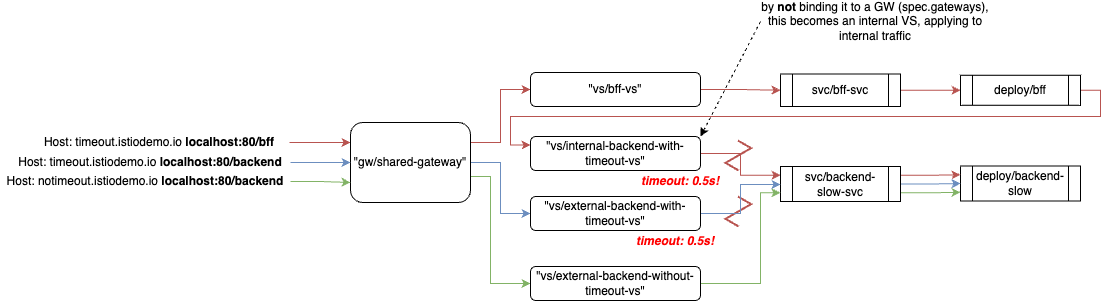

The diagram above was exported from draw.io. Its source (the exported page's mxGraphModel, read from the mxfile embedded in the PNG):
<mxGraphModel dx="1301" dy="397" grid="1" gridSize="10" guides="1" tooltips="1" connect="1" arrows="1" fold="1" page="1" pageScale="1" pageWidth="827" pageHeight="1169" math="0" shadow="0">
  <root>
    <mxCell id="0" />
    <mxCell id="1" parent="0" />
    <mxCell id="I_P2_qD0Jl0lsfXRpeoM-4" style="edgeStyle=orthogonalEdgeStyle;rounded=0;orthogonalLoop=1;jettySize=auto;html=1;entryX=0;entryY=0.25;entryDx=0;entryDy=0;fillColor=#f8cecc;strokeColor=#b85450;" parent="1" source="I_P2_qD0Jl0lsfXRpeoM-1" target="I_P2_qD0Jl0lsfXRpeoM-8" edge="1">
      <mxGeometry relative="1" as="geometry">
        <mxPoint x="362.5" y="210" as="targetPoint" />
      </mxGeometry>
    </mxCell>
    <mxCell id="I_P2_qD0Jl0lsfXRpeoM-1" value="Host: timeout.istiodemo.io&amp;nbsp;&lt;b&gt;localhost:80/bff&lt;/b&gt;" style="text;html=1;strokeColor=none;fillColor=none;align=center;verticalAlign=middle;whiteSpace=wrap;rounded=0;" parent="1" vertex="1">
      <mxGeometry x="19" y="211" width="260" height="30" as="geometry" />
    </mxCell>
    <mxCell id="I_P2_qD0Jl0lsfXRpeoM-24" style="edgeStyle=orthogonalEdgeStyle;rounded=0;orthogonalLoop=1;jettySize=auto;html=1;entryX=0;entryY=0.5;entryDx=0;entryDy=0;fillColor=#f8cecc;strokeColor=#b85450;exitX=1;exitY=0.25;exitDx=0;exitDy=0;" parent="1" source="I_P2_qD0Jl0lsfXRpeoM-8" target="I_P2_qD0Jl0lsfXRpeoM-9" edge="1">
      <mxGeometry relative="1" as="geometry" />
    </mxCell>
    <mxCell id="m6qfPFcmYVWHdmUiW8hK-21" style="edgeStyle=orthogonalEdgeStyle;rounded=0;orthogonalLoop=1;jettySize=auto;html=1;entryX=0;entryY=0.5;entryDx=0;entryDy=0;exitX=1;exitY=0.5;exitDx=0;exitDy=0;fillColor=#dae8fc;strokeColor=#6c8ebf;" edge="1" parent="1" source="I_P2_qD0Jl0lsfXRpeoM-8" target="m6qfPFcmYVWHdmUiW8hK-16">
      <mxGeometry relative="1" as="geometry">
        <Array as="points">
          <mxPoint x="490" y="246" />
          <mxPoint x="490" y="297" />
        </Array>
      </mxGeometry>
    </mxCell>
    <mxCell id="m6qfPFcmYVWHdmUiW8hK-26" style="edgeStyle=orthogonalEdgeStyle;rounded=0;orthogonalLoop=1;jettySize=auto;html=1;entryX=0;entryY=0.5;entryDx=0;entryDy=0;fillColor=#d5e8d4;strokeColor=#82b366;" edge="1" parent="1" source="I_P2_qD0Jl0lsfXRpeoM-8" target="m6qfPFcmYVWHdmUiW8hK-1">
      <mxGeometry relative="1" as="geometry">
        <Array as="points">
          <mxPoint x="480" y="260" />
          <mxPoint x="480" y="367" />
        </Array>
      </mxGeometry>
    </mxCell>
    <mxCell id="I_P2_qD0Jl0lsfXRpeoM-8" value="&quot;gw/shared-gateway&quot;" style="rounded=1;whiteSpace=wrap;html=1;" parent="1" vertex="1">
      <mxGeometry x="340" y="206" width="120" height="80" as="geometry" />
    </mxCell>
    <mxCell id="m6qfPFcmYVWHdmUiW8hK-5" style="edgeStyle=orthogonalEdgeStyle;rounded=0;orthogonalLoop=1;jettySize=auto;html=1;entryX=0;entryY=0.5;entryDx=0;entryDy=0;fillColor=#f8cecc;strokeColor=#b85450;" edge="1" parent="1" source="I_P2_qD0Jl0lsfXRpeoM-9" target="I_P2_qD0Jl0lsfXRpeoM-14">
      <mxGeometry relative="1" as="geometry" />
    </mxCell>
    <mxCell id="I_P2_qD0Jl0lsfXRpeoM-9" value="&quot;vs/bff-vs&quot;" style="rounded=1;whiteSpace=wrap;html=1;" parent="1" vertex="1">
      <mxGeometry x="520" y="156" width="170" height="34" as="geometry" />
    </mxCell>
    <mxCell id="m6qfPFcmYVWHdmUiW8hK-7" style="edgeStyle=orthogonalEdgeStyle;rounded=0;orthogonalLoop=1;jettySize=auto;html=1;entryX=0;entryY=0.25;entryDx=0;entryDy=0;fillColor=#f8cecc;strokeColor=#b85450;" edge="1" parent="1" source="I_P2_qD0Jl0lsfXRpeoM-11" target="m6qfPFcmYVWHdmUiW8hK-3">
      <mxGeometry relative="1" as="geometry">
        <Array as="points">
          <mxPoint x="1090" y="174" />
          <mxPoint x="1090" y="200" />
          <mxPoint x="500" y="200" />
          <mxPoint x="500" y="229" />
        </Array>
      </mxGeometry>
    </mxCell>
    <mxCell id="I_P2_qD0Jl0lsfXRpeoM-11" value="deploy/bff" style="shape=process;whiteSpace=wrap;html=1;backgroundOutline=1;" parent="1" vertex="1">
      <mxGeometry x="950" y="158.75" width="120" height="30" as="geometry" />
    </mxCell>
    <mxCell id="I_P2_qD0Jl0lsfXRpeoM-13" value="deploy/backend-slow" style="shape=process;whiteSpace=wrap;html=1;backgroundOutline=1;" parent="1" vertex="1">
      <mxGeometry x="950" y="249.5" width="120" height="35" as="geometry" />
    </mxCell>
    <mxCell id="m6qfPFcmYVWHdmUiW8hK-6" style="edgeStyle=orthogonalEdgeStyle;rounded=0;orthogonalLoop=1;jettySize=auto;html=1;entryX=0;entryY=0.5;entryDx=0;entryDy=0;fillColor=#f8cecc;strokeColor=#b85450;" edge="1" parent="1" source="I_P2_qD0Jl0lsfXRpeoM-14" target="I_P2_qD0Jl0lsfXRpeoM-11">
      <mxGeometry relative="1" as="geometry" />
    </mxCell>
    <mxCell id="I_P2_qD0Jl0lsfXRpeoM-14" value="svc/bff-svc" style="shape=process;whiteSpace=wrap;html=1;backgroundOutline=1;" parent="1" vertex="1">
      <mxGeometry x="770" y="157.5" width="120" height="32.5" as="geometry" />
    </mxCell>
    <mxCell id="m6qfPFcmYVWHdmUiW8hK-9" style="edgeStyle=orthogonalEdgeStyle;rounded=0;orthogonalLoop=1;jettySize=auto;html=1;entryX=0;entryY=0.25;entryDx=0;entryDy=0;fillColor=#f8cecc;strokeColor=#b85450;exitX=1;exitY=0.25;exitDx=0;exitDy=0;" edge="1" parent="1" source="I_P2_qD0Jl0lsfXRpeoM-15" target="I_P2_qD0Jl0lsfXRpeoM-13">
      <mxGeometry relative="1" as="geometry" />
    </mxCell>
    <mxCell id="m6qfPFcmYVWHdmUiW8hK-12" style="edgeStyle=orthogonalEdgeStyle;rounded=0;orthogonalLoop=1;jettySize=auto;html=1;entryX=0;entryY=0.75;entryDx=0;entryDy=0;exitX=1;exitY=0.75;exitDx=0;exitDy=0;fillColor=#d5e8d4;strokeColor=#82b366;" edge="1" parent="1" source="I_P2_qD0Jl0lsfXRpeoM-15" target="I_P2_qD0Jl0lsfXRpeoM-13">
      <mxGeometry relative="1" as="geometry" />
    </mxCell>
    <mxCell id="m6qfPFcmYVWHdmUiW8hK-23" style="edgeStyle=orthogonalEdgeStyle;rounded=0;orthogonalLoop=1;jettySize=auto;html=1;entryX=0;entryY=0.5;entryDx=0;entryDy=0;fillColor=#dae8fc;strokeColor=#6c8ebf;" edge="1" parent="1" source="I_P2_qD0Jl0lsfXRpeoM-15" target="I_P2_qD0Jl0lsfXRpeoM-13">
      <mxGeometry relative="1" as="geometry" />
    </mxCell>
    <mxCell id="I_P2_qD0Jl0lsfXRpeoM-15" value="svc/backend-slow-svc" style="shape=process;whiteSpace=wrap;html=1;backgroundOutline=1;" parent="1" vertex="1">
      <mxGeometry x="770" y="250" width="120" height="35" as="geometry" />
    </mxCell>
    <mxCell id="m6qfPFcmYVWHdmUiW8hK-18" style="edgeStyle=orthogonalEdgeStyle;rounded=0;orthogonalLoop=1;jettySize=auto;html=1;fillColor=#dae8fc;strokeColor=#6c8ebf;" edge="1" parent="1" source="I_P2_qD0Jl0lsfXRpeoM-20" target="I_P2_qD0Jl0lsfXRpeoM-8">
      <mxGeometry relative="1" as="geometry" />
    </mxCell>
    <mxCell id="I_P2_qD0Jl0lsfXRpeoM-20" value="Host: timeout.istiodemo.io&amp;nbsp;&lt;b&gt;localhost:80/backend&lt;/b&gt;" style="text;html=1;strokeColor=none;fillColor=none;align=center;verticalAlign=middle;whiteSpace=wrap;rounded=0;" parent="1" vertex="1">
      <mxGeometry y="231" width="280" height="30" as="geometry" />
    </mxCell>
    <mxCell id="m6qfPFcmYVWHdmUiW8hK-27" style="edgeStyle=orthogonalEdgeStyle;rounded=0;orthogonalLoop=1;jettySize=auto;html=1;entryX=0;entryY=0.75;entryDx=0;entryDy=0;fillColor=#d5e8d4;strokeColor=#82b366;" edge="1" parent="1" source="m6qfPFcmYVWHdmUiW8hK-1" target="I_P2_qD0Jl0lsfXRpeoM-15">
      <mxGeometry relative="1" as="geometry">
        <Array as="points">
          <mxPoint x="750" y="367" />
          <mxPoint x="750" y="276" />
        </Array>
      </mxGeometry>
    </mxCell>
    <mxCell id="m6qfPFcmYVWHdmUiW8hK-1" value="&quot;vs/external-backend-without-timeout-vs&quot;" style="rounded=1;whiteSpace=wrap;html=1;" vertex="1" parent="1">
      <mxGeometry x="520" y="350" width="170" height="34" as="geometry" />
    </mxCell>
    <mxCell id="m6qfPFcmYVWHdmUiW8hK-8" style="edgeStyle=orthogonalEdgeStyle;rounded=0;orthogonalLoop=1;jettySize=auto;html=1;entryX=0;entryY=0.25;entryDx=0;entryDy=0;fillColor=#f8cecc;strokeColor=#b85450;" edge="1" parent="1" source="m6qfPFcmYVWHdmUiW8hK-3" target="I_P2_qD0Jl0lsfXRpeoM-15">
      <mxGeometry relative="1" as="geometry" />
    </mxCell>
    <mxCell id="m6qfPFcmYVWHdmUiW8hK-3" value="&quot;vs/internal-backend-with-timeout-vs&quot;" style="rounded=1;whiteSpace=wrap;html=1;" vertex="1" parent="1">
      <mxGeometry x="520" y="220" width="170" height="34" as="geometry" />
    </mxCell>
    <mxCell id="m6qfPFcmYVWHdmUiW8hK-4" value="&lt;i&gt;&lt;b&gt;&lt;font color=&quot;#ff0000&quot;&gt;timeout: 0.5s!&lt;/font&gt;&lt;/b&gt;&lt;/i&gt;" style="text;html=1;strokeColor=none;fillColor=none;align=center;verticalAlign=middle;whiteSpace=wrap;rounded=0;" vertex="1" parent="1">
      <mxGeometry x="625" y="250" width="90" height="30" as="geometry" />
    </mxCell>
    <mxCell id="m6qfPFcmYVWHdmUiW8hK-10" value="" style="edgeStyle=isometricEdgeStyle;endArrow=none;html=1;elbow=vertical;rounded=0;fillColor=#f8cecc;strokeColor=#b85450;strokeWidth=2;" edge="1" parent="1">
      <mxGeometry width="50" height="100" relative="1" as="geometry">
        <mxPoint x="728.1899999999999" y="310" as="sourcePoint" />
        <mxPoint x="727.39" y="280" as="targetPoint" />
      </mxGeometry>
    </mxCell>
    <mxCell id="m6qfPFcmYVWHdmUiW8hK-14" value="by &lt;b&gt;not&lt;/b&gt; binding it to a GW (spec.gateways), this becomes an internal VS, applying to internal traffic" style="text;html=1;strokeColor=none;fillColor=none;align=center;verticalAlign=middle;whiteSpace=wrap;rounded=0;" vertex="1" parent="1">
      <mxGeometry x="750" y="90" width="230" height="30" as="geometry" />
    </mxCell>
    <mxCell id="m6qfPFcmYVWHdmUiW8hK-15" value="" style="endArrow=classic;html=1;rounded=0;entryX=1;entryY=0;entryDx=0;entryDy=0;exitX=0;exitY=0.5;exitDx=0;exitDy=0;dashed=1;" edge="1" parent="1" source="m6qfPFcmYVWHdmUiW8hK-14" target="m6qfPFcmYVWHdmUiW8hK-3">
      <mxGeometry width="50" height="50" relative="1" as="geometry">
        <mxPoint x="720" y="90" as="sourcePoint" />
        <mxPoint x="770" y="40" as="targetPoint" />
      </mxGeometry>
    </mxCell>
    <mxCell id="m6qfPFcmYVWHdmUiW8hK-22" style="edgeStyle=orthogonalEdgeStyle;rounded=0;orthogonalLoop=1;jettySize=auto;html=1;entryX=0;entryY=0.5;entryDx=0;entryDy=0;fillColor=#dae8fc;strokeColor=#6c8ebf;" edge="1" parent="1" source="m6qfPFcmYVWHdmUiW8hK-16" target="I_P2_qD0Jl0lsfXRpeoM-15">
      <mxGeometry relative="1" as="geometry">
        <Array as="points">
          <mxPoint x="730" y="297" />
          <mxPoint x="730" y="268" />
          <mxPoint x="770" y="268" />
        </Array>
      </mxGeometry>
    </mxCell>
    <mxCell id="m6qfPFcmYVWHdmUiW8hK-16" value="&quot;vs/external-backend-with-timeout-vs&quot;" style="rounded=1;whiteSpace=wrap;html=1;" vertex="1" parent="1">
      <mxGeometry x="520" y="280" width="170" height="34" as="geometry" />
    </mxCell>
    <mxCell id="m6qfPFcmYVWHdmUiW8hK-19" style="edgeStyle=orthogonalEdgeStyle;rounded=0;orthogonalLoop=1;jettySize=auto;html=1;entryX=0;entryY=0.75;entryDx=0;entryDy=0;fillColor=#d5e8d4;strokeColor=#82b366;" edge="1" parent="1" source="m6qfPFcmYVWHdmUiW8hK-17" target="I_P2_qD0Jl0lsfXRpeoM-8">
      <mxGeometry relative="1" as="geometry" />
    </mxCell>
    <mxCell id="m6qfPFcmYVWHdmUiW8hK-17" value="Host: notimeout.istiodemo.io&amp;nbsp;&lt;b&gt;localhost:80/backend&lt;/b&gt;" style="text;html=1;strokeColor=none;fillColor=none;align=center;verticalAlign=middle;whiteSpace=wrap;rounded=0;" vertex="1" parent="1">
      <mxGeometry x="-10" y="250" width="290" height="30" as="geometry" />
    </mxCell>
    <mxCell id="m6qfPFcmYVWHdmUiW8hK-24" value="&lt;i&gt;&lt;b&gt;&lt;font color=&quot;#ff0000&quot;&gt;timeout: 0.5s!&lt;/font&gt;&lt;/b&gt;&lt;/i&gt;" style="text;html=1;strokeColor=none;fillColor=none;align=center;verticalAlign=middle;whiteSpace=wrap;rounded=0;" vertex="1" parent="1">
      <mxGeometry x="620" y="310" width="90" height="30" as="geometry" />
    </mxCell>
    <mxCell id="m6qfPFcmYVWHdmUiW8hK-25" value="" style="edgeStyle=isometricEdgeStyle;endArrow=none;html=1;elbow=vertical;rounded=0;fillColor=#f8cecc;strokeColor=#b85450;strokeWidth=2;" edge="1" parent="1">
      <mxGeometry width="50" height="100" relative="1" as="geometry">
        <mxPoint x="728.1899999999999" y="254" as="sourcePoint" />
        <mxPoint x="727.39" y="224" as="targetPoint" />
      </mxGeometry>
    </mxCell>
  </root>
</mxGraphModel>